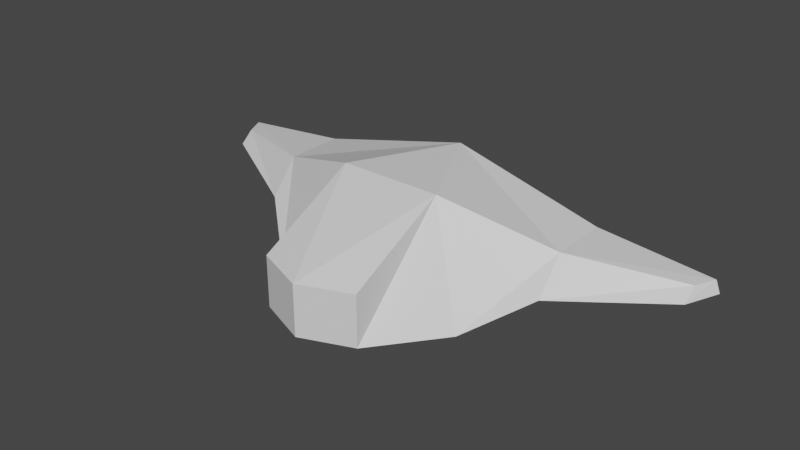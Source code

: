 # Source: diplomacy.blend  (saved by Blender 2.92.15; exported with 4.5.12 LTS)
import bpy
from mathutils import Matrix  # noqa: F401  (used for matrix-valued properties, if any)

bpy.ops.wm.read_factory_settings(use_empty=True)
scene = bpy.context.scene
scene.name = 'Scene'

# ---- collections
col_collection = bpy.data.collections.new('Collection'); scene.collection.children.link(col_collection)

# ---- materials (node trees are filled in below, after node groups)
mat_material = bpy.data.materials.new('Material')
mat_material.alpha_threshold = 0.0
mat_material.use_transparent_shadow = False
mat_material.line_color = (0.0, 0.0, 0.0, 1.0)

# ---- material node trees
mat_material.use_nodes = True; mat_material.node_tree.nodes.clear()
_N = mat_material.node_tree.nodes; _L = mat_material.node_tree.links
n0 = _N.new('ShaderNodeOutputMaterial'); n0.name = 'Material Output'; n0.location = (300, 300)
n1 = _N.new('ShaderNodeBsdfPrincipled'); n1.name = 'Principled BSDF'; n1.location = (10, 300)
n1.distribution = 'GGX'
n1.subsurface_method = 'BURLEY'
n1.inputs[2].default_value = 0.4
n1.inputs[3].default_value = 1.45
n1.inputs[27].default_value = (0.0, 0.0, 0.0, 1.0)
n1.inputs[28].default_value = 1.0
_L.new(n1.outputs[0], n0.inputs[0])
n0.is_active_output = True

# ---- world
world_world = bpy.data.worlds.new('World'); scene.world = world_world
world_world.use_nodes = True; world_world.node_tree.nodes.clear()
_N = world_world.node_tree.nodes; _L = world_world.node_tree.links
n0 = _N.new('ShaderNodeOutputWorld'); n0.name = 'World Output'; n0.location = (300, 300)
n1 = _N.new('ShaderNodeBackground'); n1.name = 'Background'; n1.location = (10, 300)
n1.inputs[0].default_value = (0.05088, 0.05088, 0.05088, 1.0)
_L.new(n1.outputs[0], n0.inputs[0])
n0.is_active_output = True
world_world.color = (0.05088, 0.05088, 0.05088)
world_world.use_sun_shadow = False
world_world.sun_shadow_jitter_overblur = 0.0

# ---- meshes
me_cube = bpy.data.meshes.new('Cube')
me_cube.from_pydata([(-1.0, -1.0, 2.0), (-1.0, -1.0, 2.0), (-2.0, -1.699, 0.0), (-1.0, -2.987, 0.0), (-1.0, -2.987, 1.0), (0.0, -3.38, 1.0), (0.0, -3.38, 0.0), (-3.0, -0.8519, 0.675), (-3.0, -0.2998, 1.325), (-3.0, 0.8519, 1.325), (-5.272, 0.8519, 0.8862), (-5.0, 0.2022, 0.8862), (-5.0, 0.4634, 1.114), (-5.187, 0.8519, 1.114), (0.0, 1.942, 1.0), (0.0, 1.0, 2.0), (0.0, -1.0, 2.0), (-3.0, 0.8519, 0.675)], [(0, 1)], [(9, 15, 14, 17), (4, 3, 6, 5), (1, 2, 3, 4), (7, 8, 12, 11), (16, 15, 1), (2, 1, 8, 7), (11, 12, 13, 10), (9, 17, 10, 13), (17, 7, 11, 10), (8, 9, 13, 12), (6, 3, 2), (15, 9, 8, 1), (17, 14, 2), (5, 16, 1, 4), (14, 6, 2)])
_uv = me_cube.uv_layers.new(name='UVMap')
_uv.uv.foreach_set('vector', [0.625, 0.25, 0.0, 0.0, 0.0, 0.0, 0.375, 0.25, 0.625, 0.0, 0.375, 0.0, 0.375, 0.0, 0.625, 0.0, 0.625, 0.0, 0.375, 0.0, 0.375, 0.0, 0.625, 0.0, 0.375, 0.0, 0.625, 0.0, 0.625, 0.0, 0.375, 0.0, 0.875, 0.75, 0.0, 0.0, 0.875, 0.75, 0.375, 0.0, 0.625, 0.0, 0.625, 0.0, 0.375, 0.0, 0.375, 0.0, 0.625, 0.0, 0.625, 0.25, 0.375, 0.25, 0.625, 0.25, 0.375, 0.25, 0.375, 0.25, 0.625, 0.25, 0.125, 0.5, 0.125, 0.75, 0.125, 0.75, 0.125, 0.5, 0.875, 0.75, 0.875, 0.5, 0.875, 0.5, 0.875, 0.75, 0.375, 0.0, 0.375, 0.0, 0.375, 0.0, 0.0, 0.0, 0.875, 0.5, 0.625, 0.0, 0.875, 0.75, 0.375, 0.25, 0.375, 0.5, 0.375, 0.0, 0.625, 0.0, 0.875, 0.75, 0.875, 0.75, 0.625, 0.0, 0.375, 0.5, 0.375, 0.0, 0.375, 0.0])
me_cube.materials.append(mat_material)
me_cube.use_remesh_preserve_volume = False
me_cube.use_remesh_preserve_attributes = False
me_cube.use_mirror_vertex_groups = False
me_cube.update()

# ---- objects
ob_cube = bpy.data.objects.new('Cube', me_cube)

# ---- transforms, parenting, visibility, modifiers, constraints
ob_cube.location = (0.0, 0.0, 0.0)
ob_cube.scale = (0.1897, 0.1897, 0.1897)
ob_cube.lock_rotations_4d = False
ob_cube.empty_display_type = 'ARROWS'
ob_cube.lineart.crease_threshold = 0.0
_m = ob_cube.modifiers.new('Mirror', 'MIRROR')

# ---- collection membership
col_collection.objects.link(ob_cube)

# ---- scene / render settings (as saved in the file)
scene.frame_start = 1; scene.frame_end = 250; scene.frame_set(1)
scene.render.engine = 'BLENDER_EEVEE_NEXT'
scene.cycles.use_denoising = False
scene.cycles.samples = 128
scene.cycles.sampling_pattern = 'TABULATED_SOBOL'
scene.cycles.use_adaptive_sampling = False
scene.cycles.use_light_tree = False
scene.view_settings.view_transform = 'Filmic'
bpy.context.view_layer.update()

# ---- added for rendering (the .blend has no active camera and no usable light): camera, sun
cam_auto = bpy.data.cameras.new('AutoCamera')
cam_auto.lens = 50.0
cam_auto.sensor_width = 36.0
cam_auto.clip_end = 1000.0
ob_auto_camera = bpy.data.objects.new('AutoCamera', cam_auto)
scene.collection.objects.link(ob_auto_camera)
ob_auto_camera.location = (2.10209, -2.65891, 1.87134)
ob_auto_camera.rotation_euler = (1.09748, -7.21219e-08, 0.694738)
scene.camera = ob_auto_camera
light_auto_sun = bpy.data.lights.new('AutoSun', 'SUN')
light_auto_sun.energy = 3.0
light_auto_sun.angle = 0.0523599
ob_auto_sun = bpy.data.objects.new('AutoSun', light_auto_sun)
scene.collection.objects.link(ob_auto_sun)
ob_auto_sun.rotation_euler = (0.872665, 0.174533, 0.523599)
bpy.context.view_layer.update()
